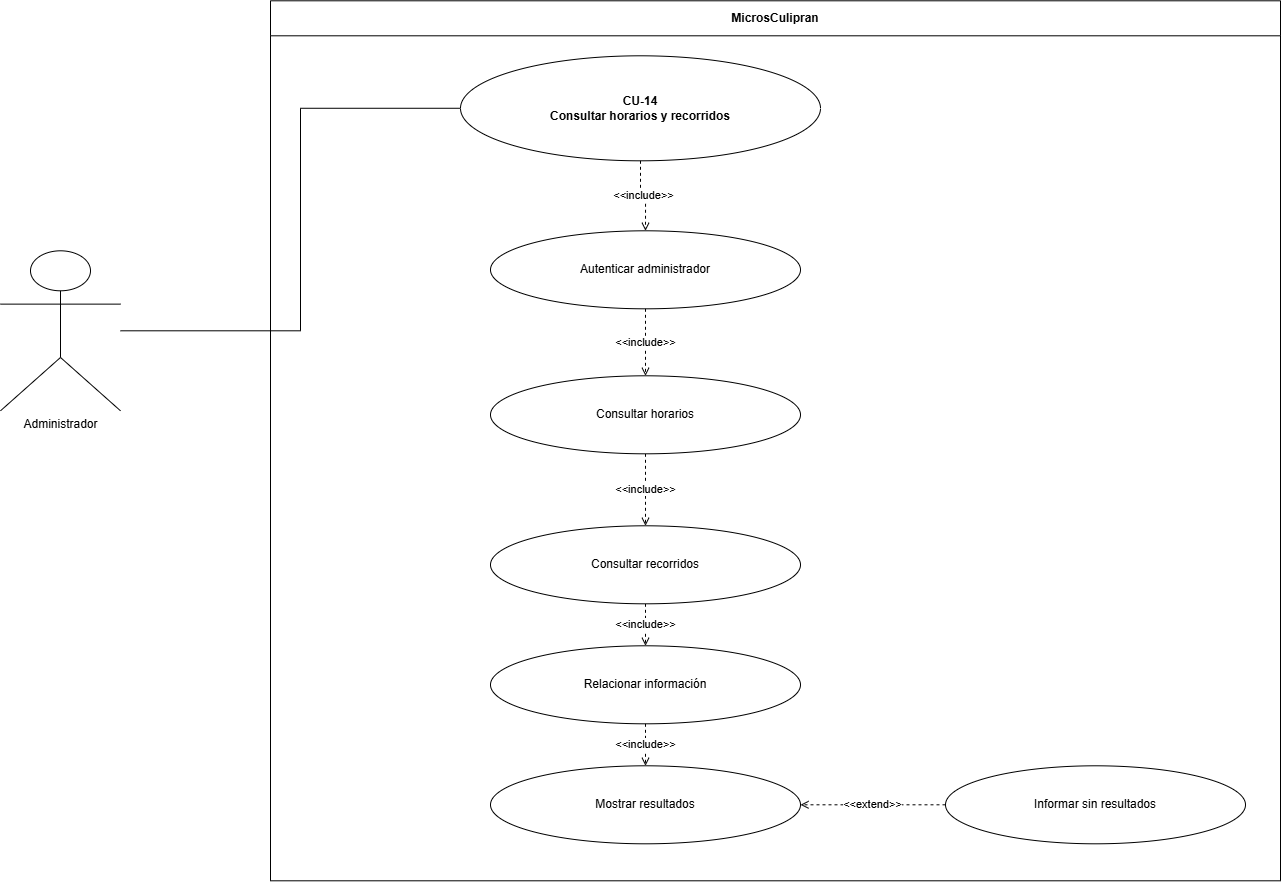

The diagram above was exported from draw.io. Its source (the exported page's mxGraphModel, read from the mxfile embedded in the PNG):
<mxGraphModel dx="1488" dy="782" grid="1" gridSize="10" guides="1" tooltips="1" connect="1" arrows="1" fold="1" page="1" pageScale="1" pageWidth="1400" pageHeight="1000" math="0" shadow="0">
  <root>
    <mxCell id="0" />
    <mxCell id="1" parent="0" />
    <mxCell id="sys" parent="1" style="swimlane;fontStyle=1;horizontal=1;startSize=35;html=1;whiteSpace=wrap;strokeColor=#000000;fillColor=#ffffff;" value="MicrosCulipran" vertex="1">
      <mxGeometry height="880" width="1010" x="340" y="60" as="geometry" />
    </mxCell>
    <mxCell id="einc2" edge="1" parent="sys" source="inc1" style="edgeStyle=orthogonalEdgeStyle;rounded=0;html=1;endArrow=open;endFill=0;startArrow=none;strokeColor=#000000;dashed=1;exitX=0.5;exitY=1;exitDx=0;exitDy=0;" target="inc2" value="&amp;lt;&amp;lt;include&amp;gt;&amp;gt;">
      <mxGeometry relative="1" as="geometry" />
    </mxCell>
    <mxCell id="einc3" edge="1" parent="sys" source="inc2" style="edgeStyle=orthogonalEdgeStyle;rounded=0;html=1;endArrow=open;endFill=0;startArrow=none;strokeColor=#000000;dashed=1;exitX=0.5;exitY=1;exitDx=0;exitDy=0;" target="inc3" value="&amp;lt;&amp;lt;include&amp;gt;&amp;gt;">
      <mxGeometry relative="1" as="geometry" />
    </mxCell>
    <mxCell id="inc0" parent="sys" style="ellipse;whiteSpace=wrap;html=1;strokeColor=#000000;fillColor=#ffffff;" value="Autenticar administrador" vertex="1">
      <mxGeometry height="78" width="310" x="220" y="230" as="geometry" />
    </mxCell>
    <mxCell id="einc1" edge="1" parent="sys" source="inc0" style="edgeStyle=orthogonalEdgeStyle;rounded=0;html=1;endArrow=open;endFill=0;startArrow=none;strokeColor=#000000;dashed=1;exitX=0.5;exitY=1;exitDx=0;exitDy=0;" target="inc1" value="&amp;lt;&amp;lt;include&amp;gt;&amp;gt;">
      <mxGeometry relative="1" as="geometry" />
    </mxCell>
    <mxCell id="inc1" parent="sys" style="ellipse;whiteSpace=wrap;html=1;strokeColor=#000000;fillColor=#ffffff;" value="Consultar horarios" vertex="1">
      <mxGeometry height="78" width="310" x="220" y="375" as="geometry" />
    </mxCell>
    <mxCell id="inc2" parent="sys" style="ellipse;whiteSpace=wrap;html=1;strokeColor=#000000;fillColor=#ffffff;" value="Consultar recorridos" vertex="1">
      <mxGeometry height="78" width="310" x="220" y="525" as="geometry" />
    </mxCell>
    <mxCell id="inc3" parent="sys" style="ellipse;whiteSpace=wrap;html=1;strokeColor=#000000;fillColor=#ffffff;" value="Relacionar información" vertex="1">
      <mxGeometry height="78" width="310" x="220" y="645" as="geometry" />
    </mxCell>
    <mxCell id="inc4" parent="sys" style="ellipse;whiteSpace=wrap;html=1;strokeColor=#000000;fillColor=#ffffff;" value="Mostrar resultados" vertex="1">
      <mxGeometry height="78" width="310" x="220" y="765" as="geometry" />
    </mxCell>
    <mxCell id="einc4" edge="1" parent="sys" source="inc3" style="edgeStyle=orthogonalEdgeStyle;rounded=0;html=1;endArrow=open;endFill=0;startArrow=none;strokeColor=#000000;dashed=1;exitX=0.5;exitY=1;exitDx=0;exitDy=0;" target="inc4" value="&amp;lt;&amp;lt;include&amp;gt;&amp;gt;">
      <mxGeometry relative="1" as="geometry" />
    </mxCell>
    <mxCell id="eext0" edge="1" parent="sys" source="ext0" style="edgeStyle=orthogonalEdgeStyle;rounded=0;html=1;endArrow=open;endFill=0;startArrow=none;strokeColor=#000000;dashed=1;entryX=1;entryY=0.5;entryDx=0;entryDy=0;" target="inc4" value="&amp;lt;&amp;lt;extend&amp;gt;&amp;gt;">
      <mxGeometry relative="1" as="geometry" />
    </mxCell>
    <mxCell id="ext0" parent="sys" style="ellipse;whiteSpace=wrap;html=1;strokeColor=#000000;fillColor=#ffffff;" value="Informar sin resultados" vertex="1">
      <mxGeometry height="78" width="300" x="675" y="765" as="geometry" />
    </mxCell>
    <mxCell id="actor" parent="1" style="shape=umlActor;verticalLabelPosition=bottom;verticalAlign=top;html=1;outlineConnect=0;strokeColor=#000000;fillColor=#ffffff;" value="Administrador" vertex="1">
      <mxGeometry height="160" width="120" x="70" y="310" as="geometry" />
    </mxCell>
    <mxCell id="main" parent="1" style="ellipse;whiteSpace=wrap;html=1;strokeColor=#000000;fillColor=#ffffff;fontStyle=1;" value="CU-14&#10;Consultar horarios y recorridos" vertex="1">
      <mxGeometry height="105" width="360" x="530" y="115" as="geometry" />
    </mxCell>
    <mxCell id="assoc" edge="1" parent="1" source="actor" style="edgeStyle=orthogonalEdgeStyle;rounded=0;html=1;endArrow=none;startArrow=none;strokeColor=#000000;" target="main">
      <mxGeometry relative="1" as="geometry">
        <Array as="points">
          <mxPoint x="370" y="390" />
          <mxPoint x="370" y="167.47" />
        </Array>
      </mxGeometry>
    </mxCell>
    <mxCell id="einc0" edge="1" parent="1" source="main" style="edgeStyle=orthogonalEdgeStyle;rounded=0;html=1;endArrow=open;endFill=0;startArrow=none;strokeColor=#000000;dashed=1;" target="inc0" value="&amp;lt;&amp;lt;include&amp;gt;&amp;gt;">
      <mxGeometry relative="1" as="geometry" />
    </mxCell>
  </root>
</mxGraphModel>